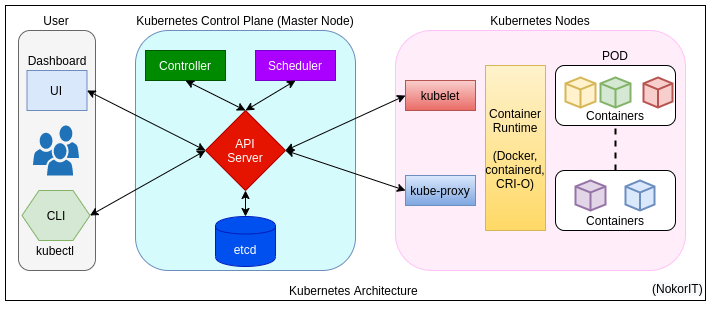

The diagram above was exported from draw.io. Its source (the exported page's mxGraphModel, read from the mxfile embedded in the PNG):
<mxGraphModel dx="1185" dy="748" grid="1" gridSize="10" guides="1" tooltips="1" connect="1" arrows="1" fold="1" page="1" pageScale="1" pageWidth="850" pageHeight="1100" math="0" shadow="0">
  <root>
    <mxCell id="0" />
    <mxCell id="1" parent="0" />
    <mxCell id="mVFTNd2ZXt_vsWJ8irrQ-61" value="" style="rounded=0;whiteSpace=wrap;html=1;fillColor=none;" vertex="1" parent="1">
      <mxGeometry x="30" y="95" width="700" height="295" as="geometry" />
    </mxCell>
    <mxCell id="1jnj1V_c12H2wqpJPAv_-2" value="" style="rounded=1;whiteSpace=wrap;html=1;fillColor=#f5f5f5;strokeColor=#666666;fontColor=#333333;" parent="1" vertex="1">
      <mxGeometry x="43" y="120" width="77" height="240" as="geometry" />
    </mxCell>
    <mxCell id="1jnj1V_c12H2wqpJPAv_-4" value="UI" style="rounded=0;whiteSpace=wrap;html=1;fillColor=#dae8fc;strokeColor=#6c8ebf;" parent="1" vertex="1">
      <mxGeometry x="51.5" y="160" width="60" height="40" as="geometry" />
    </mxCell>
    <mxCell id="1jnj1V_c12H2wqpJPAv_-6" value="" style="rounded=1;whiteSpace=wrap;html=1;fillColor=#D6FBFC;strokeColor=#6c8ebf;" parent="1" vertex="1">
      <mxGeometry x="160" y="120" width="220" height="240" as="geometry" />
    </mxCell>
    <mxCell id="1jnj1V_c12H2wqpJPAv_-7" value="etcd" style="shape=cylinder;whiteSpace=wrap;html=1;boundedLbl=1;backgroundOutline=1;fillColor=#0050ef;strokeColor=#001DBC;fontColor=#ffffff;" parent="1" vertex="1">
      <mxGeometry x="240" y="306" width="60" height="50" as="geometry" />
    </mxCell>
    <mxCell id="1jnj1V_c12H2wqpJPAv_-8" value="API&lt;br&gt;Server" style="rhombus;whiteSpace=wrap;html=1;fillColor=#e51400;strokeColor=#B20000;fontColor=#ffffff;" parent="1" vertex="1">
      <mxGeometry x="230" y="200" width="80" height="80" as="geometry" />
    </mxCell>
    <mxCell id="1jnj1V_c12H2wqpJPAv_-9" value="CLI" style="shape=hexagon;perimeter=hexagonPerimeter2;whiteSpace=wrap;html=1;fillColor=#d5e8d4;strokeColor=#82b366;" parent="1" vertex="1">
      <mxGeometry x="46.5" y="280" width="68" height="50" as="geometry" />
    </mxCell>
    <mxCell id="1jnj1V_c12H2wqpJPAv_-10" value="Controller" style="rounded=0;whiteSpace=wrap;html=1;fillColor=#008a00;strokeColor=#005700;fontColor=#ffffff;" parent="1" vertex="1">
      <mxGeometry x="170" y="140" width="80" height="30" as="geometry" />
    </mxCell>
    <mxCell id="1jnj1V_c12H2wqpJPAv_-11" value="Scheduler" style="rounded=0;whiteSpace=wrap;html=1;fillColor=#aa00ff;strokeColor=#7700CC;fontColor=#ffffff;" parent="1" vertex="1">
      <mxGeometry x="280" y="140" width="80" height="30" as="geometry" />
    </mxCell>
    <mxCell id="1jnj1V_c12H2wqpJPAv_-13" value="" style="endArrow=classic;html=1;exitX=0.5;exitY=0;exitDx=0;exitDy=0;entryX=0.5;entryY=1;entryDx=0;entryDy=0;startArrow=classic;startFill=1;" parent="1" source="1jnj1V_c12H2wqpJPAv_-8" target="1jnj1V_c12H2wqpJPAv_-11" edge="1">
      <mxGeometry width="50" height="50" relative="1" as="geometry">
        <mxPoint x="400" y="420" as="sourcePoint" />
        <mxPoint x="450" y="370" as="targetPoint" />
      </mxGeometry>
    </mxCell>
    <mxCell id="1jnj1V_c12H2wqpJPAv_-14" value="" style="endArrow=classic;html=1;exitX=0.5;exitY=0;exitDx=0;exitDy=0;entryX=0.5;entryY=1;entryDx=0;entryDy=0;startArrow=classic;startFill=1;" parent="1" source="1jnj1V_c12H2wqpJPAv_-8" target="1jnj1V_c12H2wqpJPAv_-10" edge="1">
      <mxGeometry width="50" height="50" relative="1" as="geometry">
        <mxPoint x="300" y="230" as="sourcePoint" />
        <mxPoint x="330" y="180" as="targetPoint" />
      </mxGeometry>
    </mxCell>
    <mxCell id="1jnj1V_c12H2wqpJPAv_-15" value="" style="endArrow=classic;html=1;exitX=0.5;exitY=0;exitDx=0;exitDy=0;entryX=0.5;entryY=1;entryDx=0;entryDy=0;startArrow=classic;startFill=1;" parent="1" source="1jnj1V_c12H2wqpJPAv_-7" target="1jnj1V_c12H2wqpJPAv_-8" edge="1">
      <mxGeometry width="50" height="50" relative="1" as="geometry">
        <mxPoint x="260" y="230" as="sourcePoint" />
        <mxPoint x="220" y="180" as="targetPoint" />
      </mxGeometry>
    </mxCell>
    <mxCell id="1jnj1V_c12H2wqpJPAv_-16" value="" style="endArrow=classic;html=1;entryX=1;entryY=0.5;entryDx=0;entryDy=0;startArrow=classic;startFill=1;exitX=0;exitY=0.5;exitDx=0;exitDy=0;" parent="1" source="1jnj1V_c12H2wqpJPAv_-8" target="1jnj1V_c12H2wqpJPAv_-4" edge="1">
      <mxGeometry width="50" height="50" relative="1" as="geometry">
        <mxPoint x="270" y="240" as="sourcePoint" />
        <mxPoint x="230" y="190" as="targetPoint" />
      </mxGeometry>
    </mxCell>
    <mxCell id="1jnj1V_c12H2wqpJPAv_-17" value="" style="endArrow=classic;html=1;entryX=1;entryY=0.5;entryDx=0;entryDy=0;startArrow=classic;startFill=1;exitX=0;exitY=0.5;exitDx=0;exitDy=0;" parent="1" source="1jnj1V_c12H2wqpJPAv_-8" target="1jnj1V_c12H2wqpJPAv_-9" edge="1">
      <mxGeometry width="50" height="50" relative="1" as="geometry">
        <mxPoint x="240" y="250" as="sourcePoint" />
        <mxPoint x="121.5" y="190" as="targetPoint" />
      </mxGeometry>
    </mxCell>
    <mxCell id="1jnj1V_c12H2wqpJPAv_-1" value="" style="pointerEvents=1;shadow=0;dashed=0;html=1;strokeColor=none;labelPosition=center;verticalLabelPosition=bottom;verticalAlign=top;outlineConnect=0;align=center;shape=mxgraph.office.users.users;fillColor=#2072B8;" parent="1" vertex="1">
      <mxGeometry x="57.5" y="215" width="46" height="50" as="geometry" />
    </mxCell>
    <mxCell id="1jnj1V_c12H2wqpJPAv_-18" value="" style="rounded=1;whiteSpace=wrap;html=1;fillColor=#FFEDFA;strokeColor=#FFC2F7;" parent="1" vertex="1">
      <mxGeometry x="420" y="120" width="290" height="240" as="geometry" />
    </mxCell>
    <mxCell id="1jnj1V_c12H2wqpJPAv_-19" value="kubelet" style="rounded=0;whiteSpace=wrap;html=1;fillColor=#f8cecc;strokeColor=#b85450;gradientColor=#ea6b66;" parent="1" vertex="1">
      <mxGeometry x="430" y="170" width="70" height="30" as="geometry" />
    </mxCell>
    <mxCell id="1jnj1V_c12H2wqpJPAv_-20" value="kube-proxy" style="rounded=0;whiteSpace=wrap;html=1;fillColor=#dae8fc;strokeColor=#6c8ebf;gradientColor=#7ea6e0;" parent="1" vertex="1">
      <mxGeometry x="430" y="265" width="70" height="30" as="geometry" />
    </mxCell>
    <mxCell id="1jnj1V_c12H2wqpJPAv_-21" value="Container Runtime&lt;br&gt;&lt;br&gt;(Docker, containerd, CRI-O)" style="rounded=0;whiteSpace=wrap;html=1;fillColor=#fff2cc;strokeColor=#d6b656;gradientColor=#ffd966;" parent="1" vertex="1">
      <mxGeometry x="510" y="155" width="60" height="165" as="geometry" />
    </mxCell>
    <mxCell id="mVFTNd2ZXt_vsWJ8irrQ-41" value="" style="group" vertex="1" connectable="0" parent="1">
      <mxGeometry x="580" y="135" width="120" height="80" as="geometry" />
    </mxCell>
    <mxCell id="mVFTNd2ZXt_vsWJ8irrQ-35" value="" style="rounded=1;whiteSpace=wrap;html=1;" vertex="1" parent="mVFTNd2ZXt_vsWJ8irrQ-41">
      <mxGeometry y="20" width="120" height="60" as="geometry" />
    </mxCell>
    <mxCell id="mVFTNd2ZXt_vsWJ8irrQ-36" value="" style="html=1;verticalLabelPosition=bottom;align=center;labelBackgroundColor=#ffffff;verticalAlign=top;strokeWidth=2;shadow=0;dashed=0;shape=mxgraph.ios7.icons.cube;fillColor=#fff2cc;strokeColor=#d6b656;" vertex="1" parent="mVFTNd2ZXt_vsWJ8irrQ-41">
      <mxGeometry x="10" y="32" width="30" height="30" as="geometry" />
    </mxCell>
    <mxCell id="mVFTNd2ZXt_vsWJ8irrQ-37" value="" style="html=1;verticalLabelPosition=bottom;align=center;labelBackgroundColor=#ffffff;verticalAlign=top;strokeWidth=2;shadow=0;dashed=0;shape=mxgraph.ios7.icons.cube;fillColor=#d5e8d4;strokeColor=#82b366;" vertex="1" parent="mVFTNd2ZXt_vsWJ8irrQ-41">
      <mxGeometry x="45" y="32" width="30" height="30" as="geometry" />
    </mxCell>
    <mxCell id="mVFTNd2ZXt_vsWJ8irrQ-38" value="" style="html=1;verticalLabelPosition=bottom;align=center;labelBackgroundColor=#ffffff;verticalAlign=top;strokeWidth=2;shadow=0;dashed=0;shape=mxgraph.ios7.icons.cube;fillColor=#f8cecc;strokeColor=#b85450;" vertex="1" parent="mVFTNd2ZXt_vsWJ8irrQ-41">
      <mxGeometry x="88" y="32" width="29" height="30" as="geometry" />
    </mxCell>
    <mxCell id="mVFTNd2ZXt_vsWJ8irrQ-39" value="Containers" style="text;html=1;strokeColor=none;fillColor=none;align=center;verticalAlign=middle;whiteSpace=wrap;rounded=0;" vertex="1" parent="mVFTNd2ZXt_vsWJ8irrQ-41">
      <mxGeometry x="40" y="60" width="40" height="20" as="geometry" />
    </mxCell>
    <mxCell id="mVFTNd2ZXt_vsWJ8irrQ-40" value="POD" style="text;html=1;strokeColor=none;fillColor=none;align=center;verticalAlign=middle;whiteSpace=wrap;rounded=0;" vertex="1" parent="mVFTNd2ZXt_vsWJ8irrQ-41">
      <mxGeometry x="40" width="40" height="20" as="geometry" />
    </mxCell>
    <mxCell id="mVFTNd2ZXt_vsWJ8irrQ-50" value="" style="group" vertex="1" connectable="0" parent="1">
      <mxGeometry x="580" y="260" width="120" height="60" as="geometry" />
    </mxCell>
    <mxCell id="mVFTNd2ZXt_vsWJ8irrQ-43" value="" style="rounded=1;whiteSpace=wrap;html=1;" vertex="1" parent="mVFTNd2ZXt_vsWJ8irrQ-50">
      <mxGeometry width="120" height="60" as="geometry" />
    </mxCell>
    <mxCell id="mVFTNd2ZXt_vsWJ8irrQ-44" value="" style="html=1;verticalLabelPosition=bottom;align=center;labelBackgroundColor=#ffffff;verticalAlign=top;strokeWidth=2;shadow=0;dashed=0;shape=mxgraph.ios7.icons.cube;fillColor=#e1d5e7;strokeColor=#9673a6;" vertex="1" parent="mVFTNd2ZXt_vsWJ8irrQ-50">
      <mxGeometry x="20" y="10" width="30" height="30" as="geometry" />
    </mxCell>
    <mxCell id="mVFTNd2ZXt_vsWJ8irrQ-46" value="" style="html=1;verticalLabelPosition=bottom;align=center;labelBackgroundColor=#ffffff;verticalAlign=top;strokeWidth=2;shadow=0;dashed=0;shape=mxgraph.ios7.icons.cube;fillColor=#dae8fc;strokeColor=#6c8ebf;" vertex="1" parent="mVFTNd2ZXt_vsWJ8irrQ-50">
      <mxGeometry x="70" y="10" width="29" height="30" as="geometry" />
    </mxCell>
    <mxCell id="mVFTNd2ZXt_vsWJ8irrQ-47" value="Containers" style="text;html=1;strokeColor=none;fillColor=none;align=center;verticalAlign=middle;whiteSpace=wrap;rounded=0;" vertex="1" parent="mVFTNd2ZXt_vsWJ8irrQ-50">
      <mxGeometry x="40" y="40" width="40" height="20" as="geometry" />
    </mxCell>
    <mxCell id="mVFTNd2ZXt_vsWJ8irrQ-56" value="" style="endArrow=classic;html=1;exitX=1;exitY=0.5;exitDx=0;exitDy=0;entryX=0;entryY=0.5;entryDx=0;entryDy=0;startArrow=classic;startFill=1;" edge="1" parent="1" source="1jnj1V_c12H2wqpJPAv_-8" target="1jnj1V_c12H2wqpJPAv_-19">
      <mxGeometry width="50" height="50" relative="1" as="geometry">
        <mxPoint x="300" y="230" as="sourcePoint" />
        <mxPoint x="330" y="180" as="targetPoint" />
      </mxGeometry>
    </mxCell>
    <mxCell id="mVFTNd2ZXt_vsWJ8irrQ-57" value="" style="endArrow=classic;html=1;exitX=1;exitY=0.5;exitDx=0;exitDy=0;entryX=0;entryY=0.5;entryDx=0;entryDy=0;startArrow=classic;startFill=1;" edge="1" parent="1" source="1jnj1V_c12H2wqpJPAv_-8" target="1jnj1V_c12H2wqpJPAv_-20">
      <mxGeometry width="50" height="50" relative="1" as="geometry">
        <mxPoint x="320" y="250" as="sourcePoint" />
        <mxPoint x="440" y="195" as="targetPoint" />
      </mxGeometry>
    </mxCell>
    <mxCell id="mVFTNd2ZXt_vsWJ8irrQ-58" value="User" style="text;html=1;strokeColor=none;fillColor=none;align=center;verticalAlign=middle;whiteSpace=wrap;rounded=0;" vertex="1" parent="1">
      <mxGeometry x="61" y="100" width="40" height="20" as="geometry" />
    </mxCell>
    <mxCell id="mVFTNd2ZXt_vsWJ8irrQ-59" value="Kubernetes Control Plane (Master Node)" style="text;html=1;strokeColor=none;fillColor=none;align=center;verticalAlign=middle;whiteSpace=wrap;rounded=0;" vertex="1" parent="1">
      <mxGeometry x="160" y="100" width="220" height="20" as="geometry" />
    </mxCell>
    <mxCell id="mVFTNd2ZXt_vsWJ8irrQ-60" value="Kubernetes Nodes" style="text;html=1;strokeColor=none;fillColor=none;align=center;verticalAlign=middle;whiteSpace=wrap;rounded=0;" vertex="1" parent="1">
      <mxGeometry x="455" y="100" width="220" height="20" as="geometry" />
    </mxCell>
    <mxCell id="mVFTNd2ZXt_vsWJ8irrQ-62" value="Kubernetes Architecture&amp;nbsp;" style="text;html=1;strokeColor=none;fillColor=none;align=center;verticalAlign=middle;whiteSpace=wrap;rounded=0;" vertex="1" parent="1">
      <mxGeometry x="270" y="370" width="220" height="20" as="geometry" />
    </mxCell>
    <mxCell id="mVFTNd2ZXt_vsWJ8irrQ-63" value="kubectl" style="text;html=1;strokeColor=none;fillColor=none;align=center;verticalAlign=middle;whiteSpace=wrap;rounded=0;" vertex="1" parent="1">
      <mxGeometry x="60.5" y="330" width="40" height="20" as="geometry" />
    </mxCell>
    <mxCell id="mVFTNd2ZXt_vsWJ8irrQ-64" value="Dashboard" style="text;html=1;strokeColor=none;fillColor=none;align=center;verticalAlign=middle;whiteSpace=wrap;rounded=0;" vertex="1" parent="1">
      <mxGeometry x="61.5" y="140" width="40" height="20" as="geometry" />
    </mxCell>
    <mxCell id="mVFTNd2ZXt_vsWJ8irrQ-65" value="" style="endArrow=none;dashed=1;html=1;entryX=0.5;entryY=1;entryDx=0;entryDy=0;exitX=0.5;exitY=0;exitDx=0;exitDy=0;strokeWidth=2;" edge="1" parent="1" source="mVFTNd2ZXt_vsWJ8irrQ-43" target="mVFTNd2ZXt_vsWJ8irrQ-39">
      <mxGeometry width="50" height="50" relative="1" as="geometry">
        <mxPoint x="620" y="260" as="sourcePoint" />
        <mxPoint x="670" y="210" as="targetPoint" />
      </mxGeometry>
    </mxCell>
    <mxCell id="mVFTNd2ZXt_vsWJ8irrQ-66" value="&lt;meta http-equiv=&quot;content-type&quot; content=&quot;text/html; charset=utf-8&quot; style=&quot;&quot;&gt;&lt;span style=&quot;font-family: Helvetica; font-size: 12px; font-style: normal; font-variant-ligatures: normal; font-variant-caps: normal; font-weight: 400; letter-spacing: normal; orphans: 2; text-align: center; text-indent: 0px; text-transform: none; widows: 2; word-spacing: 0px; -webkit-text-stroke-width: 0px; background-color: rgb(248, 249, 250); text-decoration-style: initial; text-decoration-color: initial; float: none; display: inline !important;&quot;&gt;(NokorIT)&lt;/span&gt;" style="text;whiteSpace=wrap;html=1;" vertex="1" parent="1">
      <mxGeometry x="675" y="365" width="60" height="30" as="geometry" />
    </mxCell>
  </root>
</mxGraphModel>